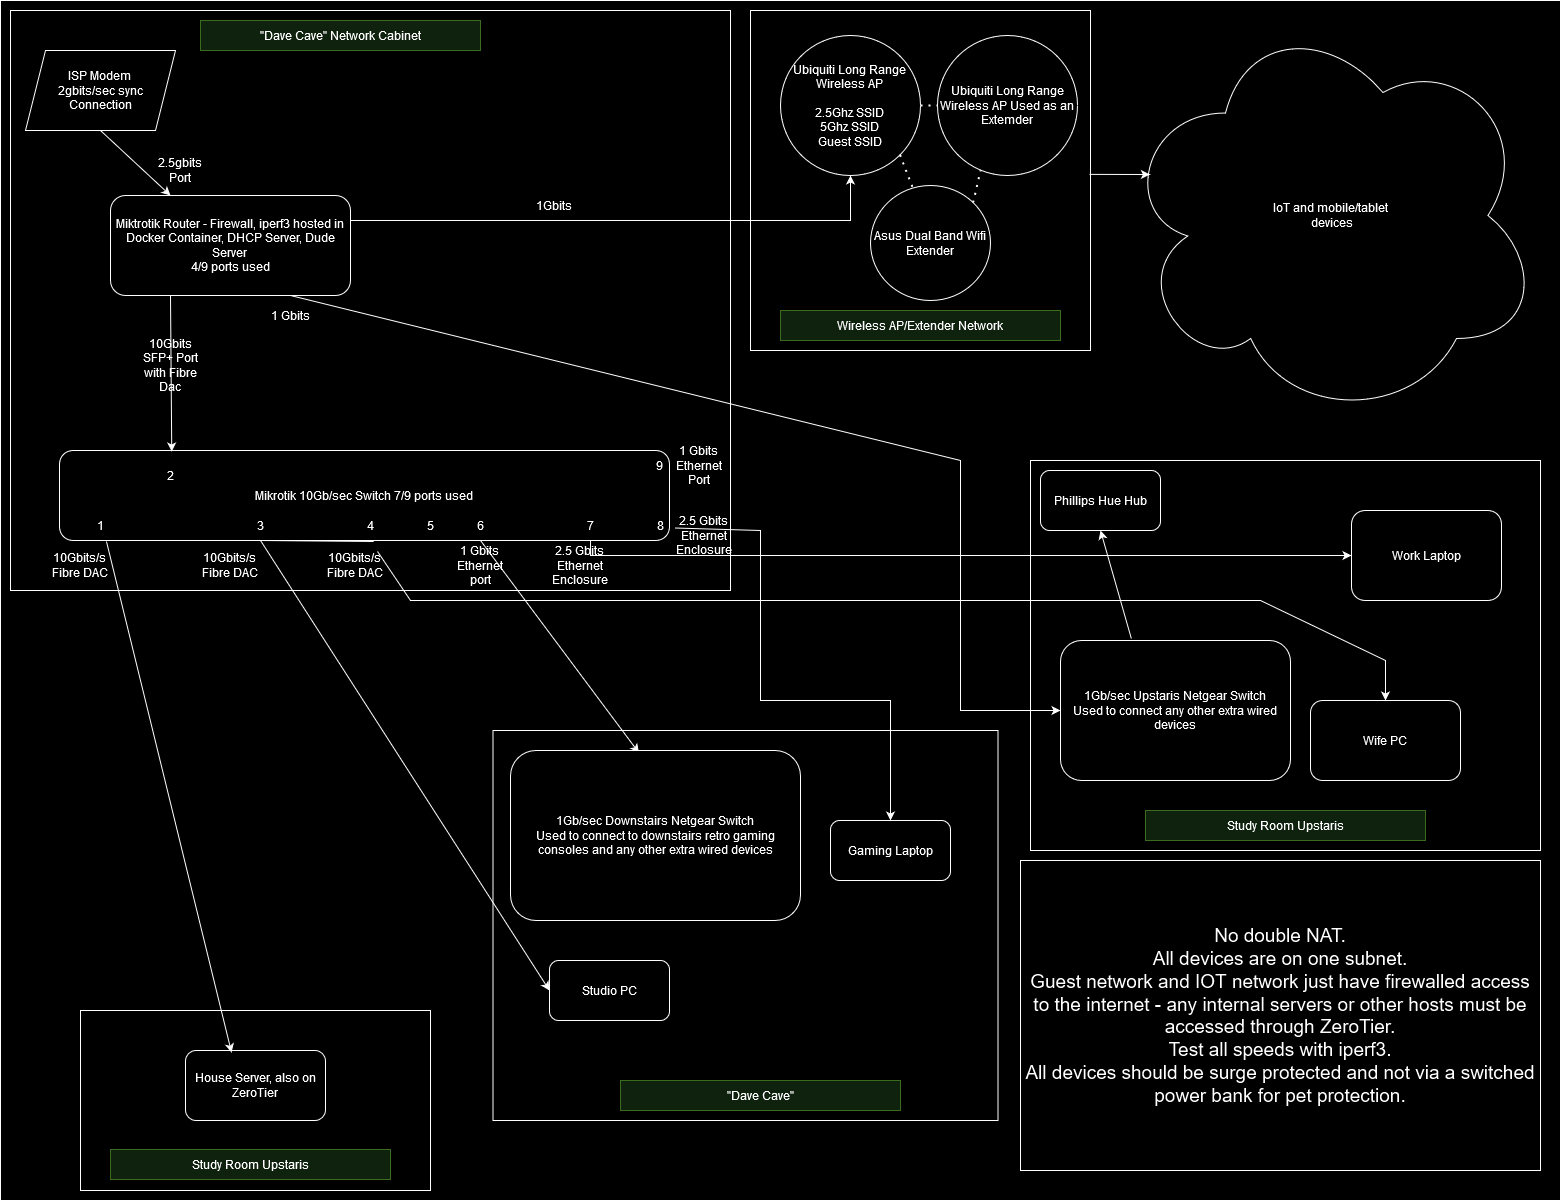

The diagram above was exported from draw.io. Its source (the exported page's mxGraphModel, read from the mxfile embedded in the PNG):
<mxGraphModel dx="2901" dy="2303" grid="1" gridSize="10" guides="1" tooltips="1" connect="1" arrows="1" fold="1" page="1" pageScale="1" pageWidth="827" pageHeight="1169" math="0" shadow="0">
  <root>
    <mxCell id="0" />
    <mxCell id="1" parent="0" />
    <mxCell id="e7EhjI9CJL2tR9g1YNYY-19" value="" style="rounded=0;whiteSpace=wrap;html=1;" parent="1" vertex="1">
      <mxGeometry x="-110" y="-10" width="1560" height="1200" as="geometry" />
    </mxCell>
    <mxCell id="e7EhjI9CJL2tR9g1YNYY-17" value="" style="rounded=0;whiteSpace=wrap;html=1;" parent="1" vertex="1">
      <mxGeometry x="-100" width="720" height="580" as="geometry" />
    </mxCell>
    <mxCell id="e7EhjI9CJL2tR9g1YNYY-13" value="" style="rounded=0;whiteSpace=wrap;html=1;" parent="1" vertex="1">
      <mxGeometry x="-30" y="1000" width="350" height="180" as="geometry" />
    </mxCell>
    <mxCell id="e7EhjI9CJL2tR9g1YNYY-11" value="" style="rounded=0;whiteSpace=wrap;html=1;" parent="1" vertex="1">
      <mxGeometry x="382.5" y="720" width="505" height="390" as="geometry" />
    </mxCell>
    <mxCell id="e7EhjI9CJL2tR9g1YNYY-9" value="" style="rounded=0;whiteSpace=wrap;html=1;" parent="1" vertex="1">
      <mxGeometry x="920" y="450" width="510" height="390" as="geometry" />
    </mxCell>
    <mxCell id="e7EhjI9CJL2tR9g1YNYY-6" value="" style="whiteSpace=wrap;html=1;aspect=fixed;" parent="1" vertex="1">
      <mxGeometry x="640" width="340" height="340" as="geometry" />
    </mxCell>
    <mxCell id="oFdAPZg3JqCYgI18KZOi-1" value="Miktrotik Router - Firewall, iperf3 hosted in Docker Container, DHCP Server, Dude Server &lt;br&gt;4/9 ports used" style="rounded=1;whiteSpace=wrap;html=1;" parent="1" vertex="1">
      <mxGeometry y="185" width="240" height="100" as="geometry" />
    </mxCell>
    <mxCell id="oFdAPZg3JqCYgI18KZOi-2" value="Mikrotik 10Gb/sec Switch 7/9 ports used" style="rounded=1;whiteSpace=wrap;html=1;" parent="1" vertex="1">
      <mxGeometry x="-51" y="440" width="610" height="90" as="geometry" />
    </mxCell>
    <mxCell id="oFdAPZg3JqCYgI18KZOi-4" value="" style="endArrow=classic;html=1;rounded=0;exitX=0.25;exitY=1;exitDx=0;exitDy=0;entryX=0.184;entryY=0.011;entryDx=0;entryDy=0;entryPerimeter=0;" parent="1" source="oFdAPZg3JqCYgI18KZOi-1" target="oFdAPZg3JqCYgI18KZOi-2" edge="1">
      <mxGeometry width="50" height="50" relative="1" as="geometry">
        <mxPoint x="390" y="620" as="sourcePoint" />
        <mxPoint x="440" y="570" as="targetPoint" />
      </mxGeometry>
    </mxCell>
    <mxCell id="oFdAPZg3JqCYgI18KZOi-7" value="" style="endArrow=classic;html=1;rounded=0;exitX=1;exitY=0.25;exitDx=0;exitDy=0;" parent="1" source="oFdAPZg3JqCYgI18KZOi-1" target="oFdAPZg3JqCYgI18KZOi-8" edge="1">
      <mxGeometry width="50" height="50" relative="1" as="geometry">
        <mxPoint x="780" y="550" as="sourcePoint" />
        <mxPoint x="700" y="670" as="targetPoint" />
        <Array as="points">
          <mxPoint x="740" y="210" />
        </Array>
      </mxGeometry>
    </mxCell>
    <mxCell id="oFdAPZg3JqCYgI18KZOi-8" value="Ubiquiti Long Range &lt;br&gt;Wireless AP&lt;br&gt;&lt;br&gt;2.5Ghz SSID&lt;br&gt;&lt;div&gt;5Ghz SSID&lt;/div&gt;&lt;div&gt;Guest SSID&lt;br&gt;&lt;/div&gt;" style="ellipse;whiteSpace=wrap;html=1;" parent="1" vertex="1">
      <mxGeometry x="670" y="25" width="140" height="140" as="geometry" />
    </mxCell>
    <mxCell id="oFdAPZg3JqCYgI18KZOi-11" value="House Server, also on ZeroTier" style="rounded=1;whiteSpace=wrap;html=1;" parent="1" vertex="1">
      <mxGeometry x="75" y="1040" width="140" height="70" as="geometry" />
    </mxCell>
    <mxCell id="oFdAPZg3JqCYgI18KZOi-12" value="" style="endArrow=classic;html=1;rounded=0;exitX=0.077;exitY=1.011;exitDx=0;exitDy=0;exitPerimeter=0;entryX=0.329;entryY=0.029;entryDx=0;entryDy=0;entryPerimeter=0;" parent="1" source="oFdAPZg3JqCYgI18KZOi-2" target="oFdAPZg3JqCYgI18KZOi-11" edge="1">
      <mxGeometry width="50" height="50" relative="1" as="geometry">
        <mxPoint x="390" y="620" as="sourcePoint" />
        <mxPoint x="172" y="1030" as="targetPoint" />
      </mxGeometry>
    </mxCell>
    <mxCell id="oFdAPZg3JqCYgI18KZOi-13" value="" style="endArrow=classic;html=1;rounded=0;exitX=0.515;exitY=1.011;exitDx=0;exitDy=0;exitPerimeter=0;entryX=0;entryY=0.5;entryDx=0;entryDy=0;" parent="1" source="oFdAPZg3JqCYgI18KZOi-2" target="oFdAPZg3JqCYgI18KZOi-14" edge="1">
      <mxGeometry width="50" height="50" relative="1" as="geometry">
        <mxPoint x="390" y="620" as="sourcePoint" />
        <mxPoint x="430" y="1000" as="targetPoint" />
        <Array as="points">
          <mxPoint x="150" y="530" />
        </Array>
      </mxGeometry>
    </mxCell>
    <mxCell id="oFdAPZg3JqCYgI18KZOi-14" value="Studio PC" style="rounded=1;whiteSpace=wrap;html=1;" parent="1" vertex="1">
      <mxGeometry x="439" y="950" width="120" height="60" as="geometry" />
    </mxCell>
    <mxCell id="oFdAPZg3JqCYgI18KZOi-15" value="Gaming Laptop" style="rounded=1;whiteSpace=wrap;html=1;" parent="1" vertex="1">
      <mxGeometry x="720" y="810" width="120" height="60" as="geometry" />
    </mxCell>
    <mxCell id="oFdAPZg3JqCYgI18KZOi-18" value="" style="endArrow=classic;html=1;rounded=0;exitX=0;exitY=0.25;exitDx=0;exitDy=0;entryX=0.5;entryY=0;entryDx=0;entryDy=0;" parent="1" source="EowZtm3qRLwpRNsVullQ-4" target="oFdAPZg3JqCYgI18KZOi-15" edge="1">
      <mxGeometry width="50" height="50" relative="1" as="geometry">
        <mxPoint x="390" y="620" as="sourcePoint" />
        <mxPoint x="500" y="730" as="targetPoint" />
        <Array as="points">
          <mxPoint x="650" y="520" />
          <mxPoint x="650" y="690" />
          <mxPoint x="780" y="690" />
        </Array>
      </mxGeometry>
    </mxCell>
    <mxCell id="oFdAPZg3JqCYgI18KZOi-19" value="ISP Modem&lt;br&gt;2gbits/sec sync Connection" style="shape=parallelogram;perimeter=parallelogramPerimeter;whiteSpace=wrap;html=1;fixedSize=1;" parent="1" vertex="1">
      <mxGeometry x="-85" y="40" width="150" height="80" as="geometry" />
    </mxCell>
    <mxCell id="oFdAPZg3JqCYgI18KZOi-21" value="" style="endArrow=classic;html=1;rounded=0;entryX=0.25;entryY=0;entryDx=0;entryDy=0;exitX=0.5;exitY=1;exitDx=0;exitDy=0;" parent="1" source="oFdAPZg3JqCYgI18KZOi-19" target="oFdAPZg3JqCYgI18KZOi-1" edge="1">
      <mxGeometry width="50" height="50" relative="1" as="geometry">
        <mxPoint x="390" y="620" as="sourcePoint" />
        <mxPoint x="440" y="570" as="targetPoint" />
      </mxGeometry>
    </mxCell>
    <mxCell id="oFdAPZg3JqCYgI18KZOi-35" value="10Gbits/s&lt;br&gt;Fibre DAC" style="text;html=1;strokeColor=none;fillColor=none;align=center;verticalAlign=middle;whiteSpace=wrap;rounded=0;" parent="1" vertex="1">
      <mxGeometry x="-60" y="540" width="60" height="30" as="geometry" />
    </mxCell>
    <mxCell id="oFdAPZg3JqCYgI18KZOi-41" value="Phillips Hue Hub" style="rounded=1;whiteSpace=wrap;html=1;" parent="1" vertex="1">
      <mxGeometry x="930" y="460" width="120" height="60" as="geometry" />
    </mxCell>
    <mxCell id="oFdAPZg3JqCYgI18KZOi-43" value="" style="endArrow=classic;html=1;rounded=0;exitX=0.5;exitY=0;exitDx=0;exitDy=0;entryX=0.443;entryY=0.014;entryDx=0;entryDy=0;entryPerimeter=0;" parent="1" source="SGbkX9b31fogkm0w1czX-30" target="oFdAPZg3JqCYgI18KZOi-45" edge="1">
      <mxGeometry width="50" height="50" relative="1" as="geometry">
        <mxPoint x="730" y="500" as="sourcePoint" />
        <mxPoint x="1120" y="690" as="targetPoint" />
      </mxGeometry>
    </mxCell>
    <mxCell id="oFdAPZg3JqCYgI18KZOi-45" value="1Gb/sec Downstairs Netgear Switch&lt;br&gt;Used to connect to downstairs retro gaming consoles and any other extra wired devices" style="rounded=1;whiteSpace=wrap;html=1;" parent="1" vertex="1">
      <mxGeometry x="400" y="740" width="290" height="170" as="geometry" />
    </mxCell>
    <mxCell id="oFdAPZg3JqCYgI18KZOi-46" value="1Gbits" style="text;html=1;strokeColor=none;fillColor=none;align=center;verticalAlign=middle;whiteSpace=wrap;rounded=0;" parent="1" vertex="1">
      <mxGeometry x="414" y="180" width="60" height="30" as="geometry" />
    </mxCell>
    <mxCell id="oFdAPZg3JqCYgI18KZOi-47" value="1" style="text;html=1;strokeColor=none;fillColor=none;align=center;verticalAlign=middle;whiteSpace=wrap;rounded=0;" parent="1" vertex="1">
      <mxGeometry x="-40" y="500" width="60" height="30" as="geometry" />
    </mxCell>
    <mxCell id="oFdAPZg3JqCYgI18KZOi-48" value="2" style="text;html=1;strokeColor=none;fillColor=none;align=center;verticalAlign=middle;whiteSpace=wrap;rounded=0;" parent="1" vertex="1">
      <mxGeometry x="30" y="450" width="60" height="30" as="geometry" />
    </mxCell>
    <mxCell id="oFdAPZg3JqCYgI18KZOi-50" value="3" style="text;html=1;strokeColor=none;fillColor=none;align=center;verticalAlign=middle;whiteSpace=wrap;rounded=0;" parent="1" vertex="1">
      <mxGeometry x="120" y="500" width="60" height="30" as="geometry" />
    </mxCell>
    <mxCell id="oFdAPZg3JqCYgI18KZOi-51" value="4" style="text;html=1;strokeColor=none;fillColor=none;align=center;verticalAlign=middle;whiteSpace=wrap;rounded=0;" parent="1" vertex="1">
      <mxGeometry x="230" y="500" width="60" height="30" as="geometry" />
    </mxCell>
    <mxCell id="oFdAPZg3JqCYgI18KZOi-52" value="5" style="text;html=1;strokeColor=none;fillColor=none;align=center;verticalAlign=middle;whiteSpace=wrap;rounded=0;" parent="1" vertex="1">
      <mxGeometry x="290" y="500" width="60" height="30" as="geometry" />
    </mxCell>
    <mxCell id="oFdAPZg3JqCYgI18KZOi-53" value="6" style="text;html=1;strokeColor=none;fillColor=none;align=center;verticalAlign=middle;whiteSpace=wrap;rounded=0;" parent="1" vertex="1">
      <mxGeometry x="340" y="500" width="60" height="30" as="geometry" />
    </mxCell>
    <mxCell id="oFdAPZg3JqCYgI18KZOi-54" value="7" style="text;html=1;strokeColor=none;fillColor=none;align=center;verticalAlign=middle;whiteSpace=wrap;rounded=0;" parent="1" vertex="1">
      <mxGeometry x="450" y="500" width="60" height="30" as="geometry" />
    </mxCell>
    <mxCell id="oFdAPZg3JqCYgI18KZOi-55" value="9" style="text;html=1;strokeColor=none;fillColor=none;align=center;verticalAlign=middle;whiteSpace=wrap;rounded=0;" parent="1" vertex="1">
      <mxGeometry x="534" y="440" width="30" height="30" as="geometry" />
    </mxCell>
    <mxCell id="SGbkX9b31fogkm0w1czX-2" value="Wife PC" style="rounded=1;whiteSpace=wrap;html=1;" parent="1" vertex="1">
      <mxGeometry x="1200" y="690" width="150" height="80" as="geometry" />
    </mxCell>
    <mxCell id="SGbkX9b31fogkm0w1czX-6" value="&lt;div&gt;IoT and mobile/tablet&lt;/div&gt;&lt;div&gt;&amp;nbsp;devices&lt;/div&gt;" style="ellipse;shape=cloud;whiteSpace=wrap;html=1;" parent="1" vertex="1">
      <mxGeometry x="1010" width="420" height="410" as="geometry" />
    </mxCell>
    <mxCell id="SGbkX9b31fogkm0w1czX-11" value="Work Laptop" style="rounded=1;whiteSpace=wrap;html=1;" parent="1" vertex="1">
      <mxGeometry x="1241" y="500" width="150" height="90" as="geometry" />
    </mxCell>
    <mxCell id="SGbkX9b31fogkm0w1czX-13" value="&lt;div style=&quot;font-size: 19px;&quot;&gt;&lt;font style=&quot;font-size: 19px;&quot;&gt;No double NAT.&lt;/font&gt;&lt;/div&gt;&lt;div style=&quot;font-size: 19px;&quot;&gt;&lt;font style=&quot;font-size: 19px;&quot;&gt;All devices are on one subnet.&lt;/font&gt;&lt;/div&gt;&lt;div style=&quot;font-size: 19px;&quot;&gt;&lt;font style=&quot;font-size: 19px;&quot;&gt;Guest network and IOT network just have firewalled access to the internet - any internal servers or other hosts must be accessed through ZeroTier.&lt;br&gt;Test all speeds with iperf3.&lt;br&gt;All devices should be surge protected and not via a switched power bank for pet protection.&lt;/font&gt;&lt;/div&gt;" style="rounded=0;whiteSpace=wrap;html=1;" parent="1" vertex="1">
      <mxGeometry x="910" y="850" width="520" height="310" as="geometry" />
    </mxCell>
    <mxCell id="SGbkX9b31fogkm0w1czX-26" value="10Gbits SFP+ Port with Fibre Dac" style="text;html=1;strokeColor=none;fillColor=none;align=center;verticalAlign=middle;whiteSpace=wrap;rounded=0;" parent="1" vertex="1">
      <mxGeometry x="30" y="340" width="60" height="30" as="geometry" />
    </mxCell>
    <mxCell id="SGbkX9b31fogkm0w1czX-30" value="1 Gbits&lt;br&gt;Ethernet port" style="text;html=1;strokeColor=none;fillColor=none;align=center;verticalAlign=middle;whiteSpace=wrap;rounded=0;" parent="1" vertex="1">
      <mxGeometry x="340" y="530" width="60" height="50" as="geometry" />
    </mxCell>
    <mxCell id="SGbkX9b31fogkm0w1czX-33" value="2.5gbits Port" style="text;html=1;strokeColor=none;fillColor=none;align=center;verticalAlign=middle;whiteSpace=wrap;rounded=0;" parent="1" vertex="1">
      <mxGeometry x="40" y="145" width="60" height="30" as="geometry" />
    </mxCell>
    <mxCell id="SGbkX9b31fogkm0w1czX-35" value="10Gbits/s&lt;br&gt;Fibre DAC" style="text;html=1;strokeColor=none;fillColor=none;align=center;verticalAlign=middle;whiteSpace=wrap;rounded=0;" parent="1" vertex="1">
      <mxGeometry x="215" y="540" width="60" height="30" as="geometry" />
    </mxCell>
    <mxCell id="TGBfcYVljU7c3RCMYYJg-1" value="&lt;div&gt;8&lt;/div&gt;" style="text;html=1;strokeColor=none;fillColor=none;align=center;verticalAlign=middle;whiteSpace=wrap;rounded=0;" parent="1" vertex="1">
      <mxGeometry x="520" y="500" width="60" height="30" as="geometry" />
    </mxCell>
    <mxCell id="TGBfcYVljU7c3RCMYYJg-3" value="2.5 Gbits&lt;br&gt;Ethernet &lt;br&gt;Enclosure" style="text;html=1;strokeColor=none;fillColor=none;align=center;verticalAlign=middle;whiteSpace=wrap;rounded=0;" parent="1" vertex="1">
      <mxGeometry x="440" y="540" width="60" height="30" as="geometry" />
    </mxCell>
    <mxCell id="e7EhjI9CJL2tR9g1YNYY-7" value="Wireless AP/Extender Network" style="text;html=1;strokeColor=#82b366;fillColor=#d5e8d4;align=center;verticalAlign=middle;whiteSpace=wrap;rounded=0;" parent="1" vertex="1">
      <mxGeometry x="670" y="300" width="280" height="30" as="geometry" />
    </mxCell>
    <mxCell id="e7EhjI9CJL2tR9g1YNYY-10" value="Study Room Upstaris" style="text;html=1;strokeColor=#82b366;fillColor=#d5e8d4;align=center;verticalAlign=middle;whiteSpace=wrap;rounded=0;" parent="1" vertex="1">
      <mxGeometry x="1035" y="800" width="280" height="30" as="geometry" />
    </mxCell>
    <mxCell id="e7EhjI9CJL2tR9g1YNYY-14" value="&quot;Dave Cave&quot;" style="text;html=1;strokeColor=#82b366;fillColor=#d5e8d4;align=center;verticalAlign=middle;whiteSpace=wrap;rounded=0;" parent="1" vertex="1">
      <mxGeometry x="510" y="1070" width="280" height="30" as="geometry" />
    </mxCell>
    <mxCell id="e7EhjI9CJL2tR9g1YNYY-15" value="Study Room Upstaris" style="text;html=1;strokeColor=#82b366;fillColor=#d5e8d4;align=center;verticalAlign=middle;whiteSpace=wrap;rounded=0;" parent="1" vertex="1">
      <mxGeometry y="1139" width="280" height="30" as="geometry" />
    </mxCell>
    <mxCell id="e7EhjI9CJL2tR9g1YNYY-18" value="&quot;Dave Cave&quot; Network Cabinet" style="text;html=1;strokeColor=#82b366;fillColor=#d5e8d4;align=center;verticalAlign=middle;whiteSpace=wrap;rounded=0;" parent="1" vertex="1">
      <mxGeometry x="90" y="10" width="280" height="30" as="geometry" />
    </mxCell>
    <mxCell id="EowZtm3qRLwpRNsVullQ-1" value="10Gbits/s&lt;br&gt;Fibre DAC" style="text;html=1;strokeColor=none;fillColor=none;align=center;verticalAlign=middle;whiteSpace=wrap;rounded=0;" parent="1" vertex="1">
      <mxGeometry x="90" y="540" width="60" height="30" as="geometry" />
    </mxCell>
    <mxCell id="EowZtm3qRLwpRNsVullQ-4" value="2.5 Gbits&lt;br&gt;Ethernet &lt;br&gt;Enclosure" style="text;html=1;strokeColor=none;fillColor=none;align=center;verticalAlign=middle;whiteSpace=wrap;rounded=0;" parent="1" vertex="1">
      <mxGeometry x="564" y="510" width="60" height="30" as="geometry" />
    </mxCell>
    <mxCell id="RUNMuoesmMbyY9hgt66L-1" value="1Gb/sec Upstaris Netgear Switch&lt;br&gt;Used to connect any other extra wired devices" style="rounded=1;whiteSpace=wrap;html=1;" parent="1" vertex="1">
      <mxGeometry x="950" y="630" width="230" height="140" as="geometry" />
    </mxCell>
    <mxCell id="RUNMuoesmMbyY9hgt66L-4" value="" style="endArrow=classic;html=1;rounded=0;entryX=0;entryY=0.5;entryDx=0;entryDy=0;exitX=0.75;exitY=1;exitDx=0;exitDy=0;" parent="1" source="oFdAPZg3JqCYgI18KZOi-1" target="RUNMuoesmMbyY9hgt66L-1" edge="1">
      <mxGeometry width="50" height="50" relative="1" as="geometry">
        <mxPoint x="560" y="455" as="sourcePoint" />
        <mxPoint x="920" y="430" as="targetPoint" />
        <Array as="points">
          <mxPoint x="850" y="450" />
          <mxPoint x="850" y="700" />
        </Array>
      </mxGeometry>
    </mxCell>
    <mxCell id="dhTdx_uANvpvSDGIhfw--3" value="&lt;div&gt;1 Gbits&lt;/div&gt;" style="text;html=1;strokeColor=none;fillColor=none;align=center;verticalAlign=middle;whiteSpace=wrap;rounded=0;" parent="1" vertex="1">
      <mxGeometry x="150" y="290" width="60" height="30" as="geometry" />
    </mxCell>
    <mxCell id="PlMdjF1SJoJuIzY1vAWJ-1" value="Ubiquiti Long Range Wireless AP Used as an Extemder" style="ellipse;whiteSpace=wrap;html=1;aspect=fixed;" parent="1" vertex="1">
      <mxGeometry x="827" y="25" width="140" height="140" as="geometry" />
    </mxCell>
    <mxCell id="PlMdjF1SJoJuIzY1vAWJ-2" value="Asus Dual Band Wifi Extender" style="ellipse;whiteSpace=wrap;html=1;" parent="1" vertex="1">
      <mxGeometry x="760" y="175" width="120" height="115" as="geometry" />
    </mxCell>
    <mxCell id="PlMdjF1SJoJuIzY1vAWJ-3" value="" style="endArrow=none;dashed=1;html=1;dashPattern=1 3;strokeWidth=2;rounded=0;exitX=1;exitY=0.5;exitDx=0;exitDy=0;entryX=0;entryY=0.5;entryDx=0;entryDy=0;" parent="1" source="oFdAPZg3JqCYgI18KZOi-8" target="PlMdjF1SJoJuIzY1vAWJ-1" edge="1">
      <mxGeometry width="50" height="50" relative="1" as="geometry">
        <mxPoint x="795" y="120" as="sourcePoint" />
        <mxPoint x="845" y="70" as="targetPoint" />
      </mxGeometry>
    </mxCell>
    <mxCell id="PlMdjF1SJoJuIzY1vAWJ-4" value="" style="endArrow=none;dashed=1;html=1;dashPattern=1 3;strokeWidth=2;rounded=0;exitX=1;exitY=0;exitDx=0;exitDy=0;" parent="1" source="PlMdjF1SJoJuIzY1vAWJ-2" edge="1">
      <mxGeometry width="50" height="50" relative="1" as="geometry">
        <mxPoint x="860" y="170" as="sourcePoint" />
        <mxPoint x="870" y="160" as="targetPoint" />
        <Array as="points">
          <mxPoint x="870" y="160" />
        </Array>
      </mxGeometry>
    </mxCell>
    <mxCell id="PlMdjF1SJoJuIzY1vAWJ-7" value="" style="endArrow=none;dashed=1;html=1;dashPattern=1 3;strokeWidth=2;rounded=0;exitX=1;exitY=1;exitDx=0;exitDy=0;entryX=0.358;entryY=0.035;entryDx=0;entryDy=0;entryPerimeter=0;" parent="1" source="oFdAPZg3JqCYgI18KZOi-8" target="PlMdjF1SJoJuIzY1vAWJ-2" edge="1">
      <mxGeometry width="50" height="50" relative="1" as="geometry">
        <mxPoint x="200" y="590" as="sourcePoint" />
        <mxPoint x="250" y="540" as="targetPoint" />
      </mxGeometry>
    </mxCell>
    <mxCell id="PlMdjF1SJoJuIzY1vAWJ-9" value="" style="endArrow=classic;html=1;rounded=0;exitX=0.867;exitY=0.033;exitDx=0;exitDy=0;entryX=0.5;entryY=0;entryDx=0;entryDy=0;exitPerimeter=0;" parent="1" source="SGbkX9b31fogkm0w1czX-35" target="SGbkX9b31fogkm0w1czX-2" edge="1">
      <mxGeometry width="50" height="50" relative="1" as="geometry">
        <mxPoint x="600" y="590" as="sourcePoint" />
        <mxPoint x="650" y="540" as="targetPoint" />
        <Array as="points">
          <mxPoint x="300" y="590" />
          <mxPoint x="1030" y="590" />
          <mxPoint x="1150" y="590" />
          <mxPoint x="1275" y="650" />
        </Array>
      </mxGeometry>
    </mxCell>
    <mxCell id="PlMdjF1SJoJuIzY1vAWJ-10" value="" style="endArrow=classic;html=1;rounded=0;entryX=0.5;entryY=1;entryDx=0;entryDy=0;exitX=0.308;exitY=-0.014;exitDx=0;exitDy=0;exitPerimeter=0;" parent="1" source="RUNMuoesmMbyY9hgt66L-1" target="oFdAPZg3JqCYgI18KZOi-41" edge="1">
      <mxGeometry width="50" height="50" relative="1" as="geometry">
        <mxPoint x="600" y="590" as="sourcePoint" />
        <mxPoint x="650" y="540" as="targetPoint" />
      </mxGeometry>
    </mxCell>
    <mxCell id="PlMdjF1SJoJuIzY1vAWJ-11" value="" style="endArrow=classic;html=1;rounded=0;entryX=0;entryY=0.5;entryDx=0;entryDy=0;exitX=0.5;exitY=1;exitDx=0;exitDy=0;" parent="1" source="oFdAPZg3JqCYgI18KZOi-54" target="SGbkX9b31fogkm0w1czX-11" edge="1">
      <mxGeometry width="50" height="50" relative="1" as="geometry">
        <mxPoint x="600" y="800" as="sourcePoint" />
        <mxPoint x="650" y="750" as="targetPoint" />
        <Array as="points">
          <mxPoint x="480" y="545" />
          <mxPoint x="770" y="545" />
        </Array>
      </mxGeometry>
    </mxCell>
    <mxCell id="PlMdjF1SJoJuIzY1vAWJ-12" value="" style="endArrow=classic;html=1;rounded=0;entryX=0.07;entryY=0.4;entryDx=0;entryDy=0;entryPerimeter=0;exitX=0.997;exitY=0.482;exitDx=0;exitDy=0;exitPerimeter=0;" parent="1" source="e7EhjI9CJL2tR9g1YNYY-6" target="SGbkX9b31fogkm0w1czX-6" edge="1">
      <mxGeometry width="50" height="50" relative="1" as="geometry">
        <mxPoint x="600" y="440" as="sourcePoint" />
        <mxPoint x="650" y="390" as="targetPoint" />
      </mxGeometry>
    </mxCell>
    <mxCell id="PlMdjF1SJoJuIzY1vAWJ-13" style="edgeStyle=orthogonalEdgeStyle;rounded=0;orthogonalLoop=1;jettySize=auto;html=1;exitX=0.5;exitY=1;exitDx=0;exitDy=0;" parent="1" source="EowZtm3qRLwpRNsVullQ-4" target="EowZtm3qRLwpRNsVullQ-4" edge="1">
      <mxGeometry relative="1" as="geometry" />
    </mxCell>
    <mxCell id="PlMdjF1SJoJuIzY1vAWJ-14" value="1 Gbits&lt;br&gt;Ethernet&lt;br&gt;Port" style="text;html=1;align=center;verticalAlign=middle;whiteSpace=wrap;rounded=0;" parent="1" vertex="1">
      <mxGeometry x="559" y="440" width="60" height="30" as="geometry" />
    </mxCell>
  </root>
</mxGraphModel>